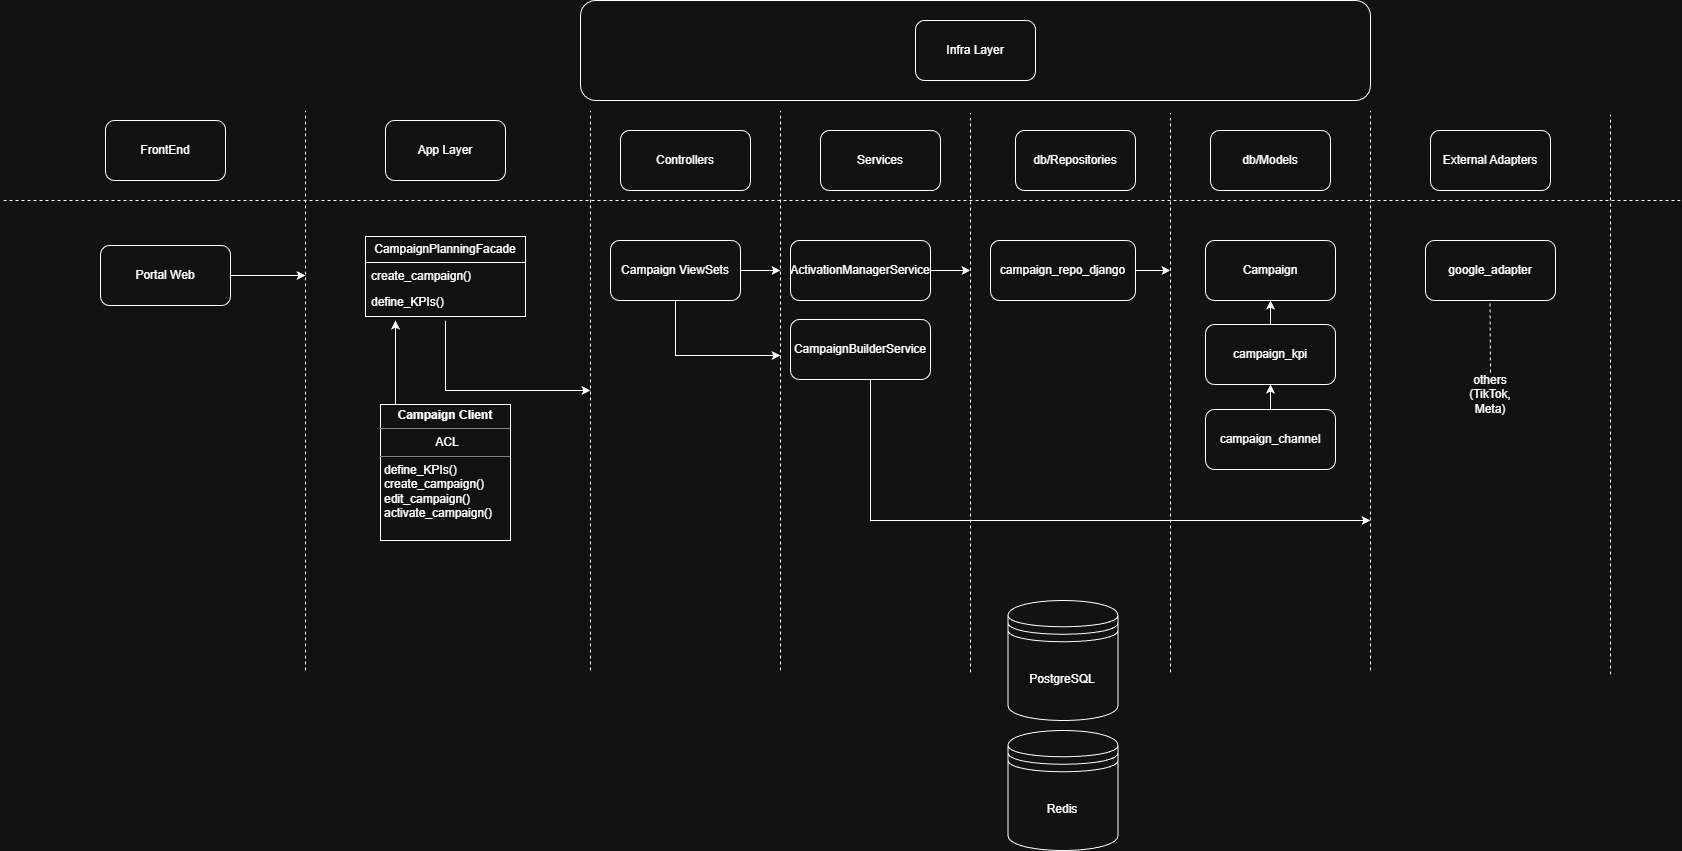

The diagram above was exported from draw.io. Its source (the exported page's mxGraphModel, read from the mxfile embedded in the PNG):
<mxGraphModel dx="1678" dy="874" grid="1" gridSize="10" guides="1" tooltips="1" connect="1" arrows="1" fold="1" page="1" pageScale="1" pageWidth="827" pageHeight="1169" math="0" shadow="0">
  <root>
    <mxCell id="0" />
    <mxCell id="1" parent="0" />
    <mxCell id="qO5vdUYpoN5leDuMg89N-1" value="" style="rounded=1;whiteSpace=wrap;html=1;" parent="1" vertex="1">
      <mxGeometry x="1350" y="30" width="790" height="100" as="geometry" />
    </mxCell>
    <mxCell id="qO5vdUYpoN5leDuMg89N-2" value="" style="endArrow=none;dashed=1;html=1;rounded=0;" parent="1" edge="1">
      <mxGeometry width="50" height="50" relative="1" as="geometry">
        <mxPoint x="1075" y="700" as="sourcePoint" />
        <mxPoint x="1075" y="140" as="targetPoint" />
      </mxGeometry>
    </mxCell>
    <mxCell id="qO5vdUYpoN5leDuMg89N-3" value="FrontEnd" style="rounded=1;whiteSpace=wrap;html=1;" parent="1" vertex="1">
      <mxGeometry x="875" y="150" width="120" height="60" as="geometry" />
    </mxCell>
    <mxCell id="qO5vdUYpoN5leDuMg89N-6" value="App Layer" style="rounded=1;whiteSpace=wrap;html=1;" parent="1" vertex="1">
      <mxGeometry x="1155" y="150" width="120" height="60" as="geometry" />
    </mxCell>
    <mxCell id="qO5vdUYpoN5leDuMg89N-7" value="" style="endArrow=none;dashed=1;html=1;rounded=0;" parent="1" edge="1">
      <mxGeometry width="50" height="50" relative="1" as="geometry">
        <mxPoint x="1550" y="700" as="sourcePoint" />
        <mxPoint x="1550" y="140" as="targetPoint" />
      </mxGeometry>
    </mxCell>
    <mxCell id="qO5vdUYpoN5leDuMg89N-8" value="Infra Layer" style="rounded=1;whiteSpace=wrap;html=1;" parent="1" vertex="1">
      <mxGeometry x="1685" y="50" width="120" height="60" as="geometry" />
    </mxCell>
    <mxCell id="qO5vdUYpoN5leDuMg89N-11" value="Controllers" style="rounded=1;whiteSpace=wrap;html=1;" parent="1" vertex="1">
      <mxGeometry x="1390" y="160" width="130" height="60" as="geometry" />
    </mxCell>
    <mxCell id="qO5vdUYpoN5leDuMg89N-12" value="" style="endArrow=none;dashed=1;html=1;rounded=0;" parent="1" edge="1">
      <mxGeometry width="50" height="50" relative="1" as="geometry">
        <mxPoint x="2450" y="230" as="sourcePoint" />
        <mxPoint x="770" y="230" as="targetPoint" />
      </mxGeometry>
    </mxCell>
    <mxCell id="qO5vdUYpoN5leDuMg89N-14" value="CampaignPlanningFacade" style="swimlane;fontStyle=0;childLayout=stackLayout;horizontal=1;startSize=26;fillColor=none;horizontalStack=0;resizeParent=1;resizeParentMax=0;resizeLast=0;collapsible=1;marginBottom=0;whiteSpace=wrap;html=1;" parent="1" vertex="1">
      <mxGeometry x="1135" y="266" width="160" height="80" as="geometry" />
    </mxCell>
    <mxCell id="qO5vdUYpoN5leDuMg89N-15" style="edgeStyle=orthogonalEdgeStyle;rounded=0;orthogonalLoop=1;jettySize=auto;html=1;exitX=0.5;exitY=1.154;exitDx=0;exitDy=0;exitPerimeter=0;" parent="qO5vdUYpoN5leDuMg89N-14" source="qO5vdUYpoN5leDuMg89N-18" edge="1">
      <mxGeometry relative="1" as="geometry">
        <mxPoint x="225" y="154" as="targetPoint" />
        <Array as="points">
          <mxPoint x="80" y="154" />
        </Array>
      </mxGeometry>
    </mxCell>
    <mxCell id="qO5vdUYpoN5leDuMg89N-16" value="create_campaign()" style="text;strokeColor=none;fillColor=none;align=left;verticalAlign=top;spacingLeft=4;spacingRight=4;overflow=hidden;rotatable=0;points=[[0,0.5],[1,0.5]];portConstraint=eastwest;whiteSpace=wrap;html=1;" parent="qO5vdUYpoN5leDuMg89N-14" vertex="1">
      <mxGeometry y="26" width="160" height="26" as="geometry" />
    </mxCell>
    <mxCell id="qO5vdUYpoN5leDuMg89N-18" value="define_KPIs()" style="text;strokeColor=none;fillColor=none;align=left;verticalAlign=top;spacingLeft=4;spacingRight=4;overflow=hidden;rotatable=0;points=[[0,0.5],[1,0.5]];portConstraint=eastwest;whiteSpace=wrap;html=1;" parent="qO5vdUYpoN5leDuMg89N-14" vertex="1">
      <mxGeometry y="52" width="160" height="28" as="geometry" />
    </mxCell>
    <mxCell id="qO5vdUYpoN5leDuMg89N-43" style="edgeStyle=orthogonalEdgeStyle;rounded=0;orthogonalLoop=1;jettySize=auto;html=1;" parent="1" source="qO5vdUYpoN5leDuMg89N-20" edge="1">
      <mxGeometry relative="1" as="geometry">
        <mxPoint x="1165" y="350" as="targetPoint" />
        <Array as="points">
          <mxPoint x="1165" y="410" />
          <mxPoint x="1165" y="410" />
        </Array>
      </mxGeometry>
    </mxCell>
    <mxCell id="qO5vdUYpoN5leDuMg89N-20" value="&lt;p style=&quot;margin:0px;margin-top:4px;text-align:center;&quot;&gt;&lt;b&gt;Campaign Client&lt;/b&gt;&lt;/p&gt;&lt;hr size=&quot;1&quot; style=&quot;border-style:solid;&quot;&gt;&lt;p style=&quot;text-align: center; margin: 0px 0px 0px 4px;&quot;&gt;ACL&lt;/p&gt;&lt;hr size=&quot;1&quot; style=&quot;border-style:solid;&quot;&gt;&lt;p style=&quot;margin:0px;margin-left:4px;&quot;&gt;define_KPIs()&lt;br&gt;create_campaign()&lt;br&gt;edit_campaign()&lt;br&gt;activate_campaign()&lt;/p&gt;" style="verticalAlign=top;align=left;overflow=fill;html=1;whiteSpace=wrap;" parent="1" vertex="1">
      <mxGeometry x="1150" y="434" width="130" height="136" as="geometry" />
    </mxCell>
    <mxCell id="qO5vdUYpoN5leDuMg89N-26" value="" style="endArrow=none;dashed=1;html=1;rounded=0;" parent="1" edge="1">
      <mxGeometry width="50" height="50" relative="1" as="geometry">
        <mxPoint x="1740" y="702" as="sourcePoint" />
        <mxPoint x="1740" y="142" as="targetPoint" />
      </mxGeometry>
    </mxCell>
    <mxCell id="qO5vdUYpoN5leDuMg89N-27" value="" style="endArrow=none;dashed=1;html=1;rounded=0;" parent="1" edge="1">
      <mxGeometry width="50" height="50" relative="1" as="geometry">
        <mxPoint x="1940" y="702" as="sourcePoint" />
        <mxPoint x="1940" y="142" as="targetPoint" />
      </mxGeometry>
    </mxCell>
    <mxCell id="qO5vdUYpoN5leDuMg89N-28" value="db/Repositories" style="rounded=1;whiteSpace=wrap;html=1;" parent="1" vertex="1">
      <mxGeometry x="1785" y="160" width="120" height="60" as="geometry" />
    </mxCell>
    <mxCell id="qO5vdUYpoN5leDuMg89N-29" value="db/Models" style="rounded=1;whiteSpace=wrap;html=1;" parent="1" vertex="1">
      <mxGeometry x="1980" y="160" width="120" height="60" as="geometry" />
    </mxCell>
    <mxCell id="qO5vdUYpoN5leDuMg89N-30" value="External Adapters" style="rounded=1;whiteSpace=wrap;html=1;" parent="1" vertex="1">
      <mxGeometry x="2200" y="160" width="120" height="60" as="geometry" />
    </mxCell>
    <mxCell id="qO5vdUYpoN5leDuMg89N-31" value="Campaign" style="rounded=1;whiteSpace=wrap;html=1;" parent="1" vertex="1">
      <mxGeometry x="1975" y="270" width="130" height="60" as="geometry" />
    </mxCell>
    <mxCell id="qO5vdUYpoN5leDuMg89N-32" style="edgeStyle=orthogonalEdgeStyle;rounded=0;orthogonalLoop=1;jettySize=auto;html=1;" parent="1" source="qO5vdUYpoN5leDuMg89N-33" target="qO5vdUYpoN5leDuMg89N-31" edge="1">
      <mxGeometry relative="1" as="geometry" />
    </mxCell>
    <mxCell id="qO5vdUYpoN5leDuMg89N-33" value="campaign_kpi" style="rounded=1;whiteSpace=wrap;html=1;" parent="1" vertex="1">
      <mxGeometry x="1975" y="354" width="130" height="60" as="geometry" />
    </mxCell>
    <mxCell id="qO5vdUYpoN5leDuMg89N-34" style="edgeStyle=orthogonalEdgeStyle;rounded=0;orthogonalLoop=1;jettySize=auto;html=1;entryX=0.5;entryY=1;entryDx=0;entryDy=0;" parent="1" source="qO5vdUYpoN5leDuMg89N-35" target="qO5vdUYpoN5leDuMg89N-33" edge="1">
      <mxGeometry relative="1" as="geometry" />
    </mxCell>
    <mxCell id="qO5vdUYpoN5leDuMg89N-35" value="campaign_channel" style="rounded=1;whiteSpace=wrap;html=1;" parent="1" vertex="1">
      <mxGeometry x="1975" y="439" width="130" height="60" as="geometry" />
    </mxCell>
    <mxCell id="qO5vdUYpoN5leDuMg89N-53" style="edgeStyle=orthogonalEdgeStyle;rounded=0;orthogonalLoop=1;jettySize=auto;html=1;" parent="1" source="qO5vdUYpoN5leDuMg89N-37" edge="1">
      <mxGeometry relative="1" as="geometry">
        <mxPoint x="1940" y="300" as="targetPoint" />
      </mxGeometry>
    </mxCell>
    <mxCell id="qO5vdUYpoN5leDuMg89N-37" value="campaign_repo_django" style="rounded=1;whiteSpace=wrap;html=1;" parent="1" vertex="1">
      <mxGeometry x="1760" y="270" width="145" height="60" as="geometry" />
    </mxCell>
    <mxCell id="qO5vdUYpoN5leDuMg89N-38" value="google_adapter" style="rounded=1;whiteSpace=wrap;html=1;" parent="1" vertex="1">
      <mxGeometry x="2195" y="270" width="130" height="60" as="geometry" />
    </mxCell>
    <mxCell id="qO5vdUYpoN5leDuMg89N-39" value="" style="endArrow=none;dashed=1;html=1;rounded=0;" parent="1" edge="1">
      <mxGeometry width="50" height="50" relative="1" as="geometry">
        <mxPoint x="2260" y="402" as="sourcePoint" />
        <mxPoint x="2259.5" y="332" as="targetPoint" />
      </mxGeometry>
    </mxCell>
    <mxCell id="qO5vdUYpoN5leDuMg89N-40" value="others (TikTok, Meta)" style="text;html=1;whiteSpace=wrap;strokeColor=none;fillColor=none;align=center;verticalAlign=middle;rounded=0;" parent="1" vertex="1">
      <mxGeometry x="2230" y="409" width="60" height="30" as="geometry" />
    </mxCell>
    <mxCell id="qO5vdUYpoN5leDuMg89N-41" style="edgeStyle=orthogonalEdgeStyle;rounded=0;orthogonalLoop=1;jettySize=auto;html=1;" parent="1" source="qO5vdUYpoN5leDuMg89N-42" edge="1">
      <mxGeometry relative="1" as="geometry">
        <mxPoint x="1075" y="305" as="targetPoint" />
      </mxGeometry>
    </mxCell>
    <mxCell id="qO5vdUYpoN5leDuMg89N-42" value="Portal Web" style="rounded=1;whiteSpace=wrap;html=1;" parent="1" vertex="1">
      <mxGeometry x="870" y="275" width="130" height="60" as="geometry" />
    </mxCell>
    <mxCell id="qO5vdUYpoN5leDuMg89N-45" value="" style="endArrow=none;dashed=1;html=1;rounded=0;" parent="1" edge="1">
      <mxGeometry width="50" height="50" relative="1" as="geometry">
        <mxPoint x="2140" y="700" as="sourcePoint" />
        <mxPoint x="2140" y="140" as="targetPoint" />
      </mxGeometry>
    </mxCell>
    <mxCell id="qO5vdUYpoN5leDuMg89N-46" value="Services" style="rounded=1;whiteSpace=wrap;html=1;" parent="1" vertex="1">
      <mxGeometry x="1590" y="160" width="120" height="60" as="geometry" />
    </mxCell>
    <mxCell id="qO5vdUYpoN5leDuMg89N-47" value="" style="endArrow=none;dashed=1;html=1;rounded=0;" parent="1" edge="1">
      <mxGeometry width="50" height="50" relative="1" as="geometry">
        <mxPoint x="1360" y="700" as="sourcePoint" />
        <mxPoint x="1360" y="140" as="targetPoint" />
      </mxGeometry>
    </mxCell>
    <mxCell id="qO5vdUYpoN5leDuMg89N-55" style="edgeStyle=orthogonalEdgeStyle;rounded=0;orthogonalLoop=1;jettySize=auto;html=1;" parent="1" source="qO5vdUYpoN5leDuMg89N-48" edge="1">
      <mxGeometry relative="1" as="geometry">
        <mxPoint x="1550" y="300" as="targetPoint" />
      </mxGeometry>
    </mxCell>
    <mxCell id="qO5vdUYpoN5leDuMg89N-62" style="edgeStyle=orthogonalEdgeStyle;rounded=0;orthogonalLoop=1;jettySize=auto;html=1;" parent="1" source="qO5vdUYpoN5leDuMg89N-48" edge="1">
      <mxGeometry relative="1" as="geometry">
        <mxPoint x="1550" y="385" as="targetPoint" />
        <Array as="points">
          <mxPoint x="1445" y="385" />
          <mxPoint x="1520" y="385" />
        </Array>
      </mxGeometry>
    </mxCell>
    <mxCell id="qO5vdUYpoN5leDuMg89N-48" value="Campaign ViewSets" style="rounded=1;whiteSpace=wrap;html=1;" parent="1" vertex="1">
      <mxGeometry x="1380" y="270" width="130" height="60" as="geometry" />
    </mxCell>
    <mxCell id="qO5vdUYpoN5leDuMg89N-57" style="edgeStyle=orthogonalEdgeStyle;rounded=0;orthogonalLoop=1;jettySize=auto;html=1;" parent="1" source="qO5vdUYpoN5leDuMg89N-56" edge="1">
      <mxGeometry relative="1" as="geometry">
        <mxPoint x="1740" y="300" as="targetPoint" />
      </mxGeometry>
    </mxCell>
    <mxCell id="qO5vdUYpoN5leDuMg89N-56" value="ActivationManagerService" style="rounded=1;whiteSpace=wrap;html=1;" parent="1" vertex="1">
      <mxGeometry x="1560" y="270" width="140" height="60" as="geometry" />
    </mxCell>
    <mxCell id="qO5vdUYpoN5leDuMg89N-58" value="PostgreSQL" style="shape=datastore;whiteSpace=wrap;html=1;" parent="1" vertex="1">
      <mxGeometry x="1777.5" y="630" width="110" height="120" as="geometry" />
    </mxCell>
    <mxCell id="qO5vdUYpoN5leDuMg89N-59" value="" style="endArrow=none;dashed=1;html=1;rounded=0;" parent="1" edge="1">
      <mxGeometry width="50" height="50" relative="1" as="geometry">
        <mxPoint x="2380" y="704" as="sourcePoint" />
        <mxPoint x="2380" y="144" as="targetPoint" />
      </mxGeometry>
    </mxCell>
    <mxCell id="qO5vdUYpoN5leDuMg89N-60" value="Redis" style="shape=datastore;whiteSpace=wrap;html=1;" parent="1" vertex="1">
      <mxGeometry x="1777.5" y="760" width="110" height="120" as="geometry" />
    </mxCell>
    <mxCell id="R1Goey52lqLYREWztgL--1" style="edgeStyle=orthogonalEdgeStyle;rounded=0;orthogonalLoop=1;jettySize=auto;html=1;" edge="1" parent="1" source="qO5vdUYpoN5leDuMg89N-61">
      <mxGeometry relative="1" as="geometry">
        <mxPoint x="2140" y="550" as="targetPoint" />
        <Array as="points">
          <mxPoint x="1640" y="550" />
        </Array>
      </mxGeometry>
    </mxCell>
    <mxCell id="qO5vdUYpoN5leDuMg89N-61" value="CampaignBuilderService" style="rounded=1;whiteSpace=wrap;html=1;" parent="1" vertex="1">
      <mxGeometry x="1560" y="349" width="140" height="60" as="geometry" />
    </mxCell>
  </root>
</mxGraphModel>